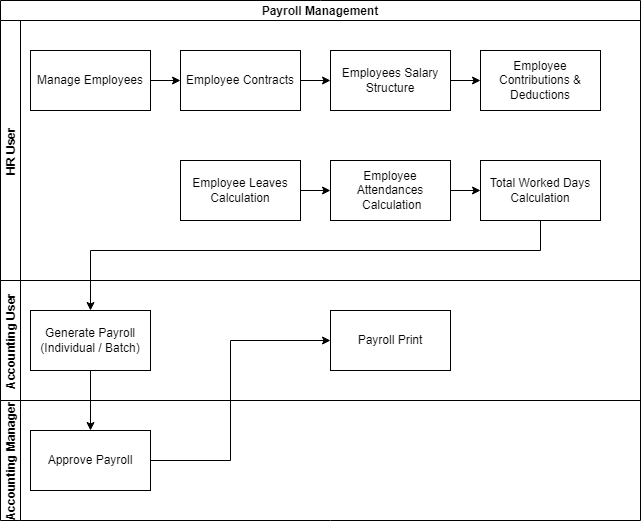

The diagram above was exported from draw.io. Its source (the exported page's mxGraphModel, read from the mxfile embedded in the PNG):
<mxGraphModel dx="1849" dy="394" grid="1" gridSize="10" guides="1" tooltips="1" connect="1" arrows="1" fold="1" page="1" pageScale="1" pageWidth="827" pageHeight="1169" math="0" shadow="0">
  <root>
    <mxCell id="WSE-kBfHJZbwwqXnmW-S-0" />
    <mxCell id="WSE-kBfHJZbwwqXnmW-S-1" parent="WSE-kBfHJZbwwqXnmW-S-0" />
    <mxCell id="WSE-kBfHJZbwwqXnmW-S-2" value="Payroll Management" style="swimlane;childLayout=stackLayout;resizeParent=1;resizeParentMax=0;horizontal=1;startSize=20;horizontalStack=0;" parent="WSE-kBfHJZbwwqXnmW-S-1" vertex="1">
      <mxGeometry x="-80" y="10" width="640" height="400" as="geometry" />
    </mxCell>
    <mxCell id="WSE-kBfHJZbwwqXnmW-S-3" value="HR User" style="swimlane;startSize=20;horizontal=0;" parent="WSE-kBfHJZbwwqXnmW-S-2" vertex="1">
      <mxGeometry y="20" width="640" height="260" as="geometry" />
    </mxCell>
    <mxCell id="WSE-kBfHJZbwwqXnmW-S-7" value="" style="edgeStyle=orthogonalEdgeStyle;rounded=0;orthogonalLoop=1;jettySize=auto;html=1;" parent="WSE-kBfHJZbwwqXnmW-S-3" source="WSE-kBfHJZbwwqXnmW-S-8" target="WSE-kBfHJZbwwqXnmW-S-10" edge="1">
      <mxGeometry relative="1" as="geometry" />
    </mxCell>
    <mxCell id="WSE-kBfHJZbwwqXnmW-S-8" value="Employee Leaves Calculation" style="rounded=0;whiteSpace=wrap;html=1;" parent="WSE-kBfHJZbwwqXnmW-S-3" vertex="1">
      <mxGeometry x="180" y="140" width="120" height="60" as="geometry" />
    </mxCell>
    <mxCell id="WSE-kBfHJZbwwqXnmW-S-9" value="" style="edgeStyle=orthogonalEdgeStyle;rounded=0;orthogonalLoop=1;jettySize=auto;html=1;" parent="WSE-kBfHJZbwwqXnmW-S-3" source="WSE-kBfHJZbwwqXnmW-S-10" target="WSE-kBfHJZbwwqXnmW-S-12" edge="1">
      <mxGeometry relative="1" as="geometry" />
    </mxCell>
    <mxCell id="WSE-kBfHJZbwwqXnmW-S-10" value="Employee Attendances&lt;br&gt;&amp;nbsp;Calculation" style="rounded=0;whiteSpace=wrap;html=1;" parent="WSE-kBfHJZbwwqXnmW-S-3" vertex="1">
      <mxGeometry x="330" y="140" width="120" height="60" as="geometry" />
    </mxCell>
    <mxCell id="WSE-kBfHJZbwwqXnmW-S-12" value="Total Worked Days Calculation" style="rounded=0;whiteSpace=wrap;html=1;" parent="WSE-kBfHJZbwwqXnmW-S-3" vertex="1">
      <mxGeometry x="480" y="140" width="120" height="60" as="geometry" />
    </mxCell>
    <mxCell id="cgcY2O7VZYaSZ4HIkwOJ-2" value="" style="edgeStyle=orthogonalEdgeStyle;rounded=0;orthogonalLoop=1;jettySize=auto;html=1;" parent="WSE-kBfHJZbwwqXnmW-S-3" source="cgcY2O7VZYaSZ4HIkwOJ-0" target="cgcY2O7VZYaSZ4HIkwOJ-1" edge="1">
      <mxGeometry relative="1" as="geometry" />
    </mxCell>
    <mxCell id="cgcY2O7VZYaSZ4HIkwOJ-0" value="Manage Employees" style="rounded=0;whiteSpace=wrap;html=1;" parent="WSE-kBfHJZbwwqXnmW-S-3" vertex="1">
      <mxGeometry x="30" y="30" width="120" height="60" as="geometry" />
    </mxCell>
    <mxCell id="cgcY2O7VZYaSZ4HIkwOJ-1" value="Employee Contracts" style="rounded=0;whiteSpace=wrap;html=1;" parent="WSE-kBfHJZbwwqXnmW-S-3" vertex="1">
      <mxGeometry x="180" y="30" width="120" height="60" as="geometry" />
    </mxCell>
    <mxCell id="cgcY2O7VZYaSZ4HIkwOJ-6" value="" style="edgeStyle=orthogonalEdgeStyle;rounded=0;orthogonalLoop=1;jettySize=auto;html=1;" parent="WSE-kBfHJZbwwqXnmW-S-3" source="cgcY2O7VZYaSZ4HIkwOJ-3" target="cgcY2O7VZYaSZ4HIkwOJ-5" edge="1">
      <mxGeometry relative="1" as="geometry" />
    </mxCell>
    <mxCell id="cgcY2O7VZYaSZ4HIkwOJ-3" value="Employees Salary Structure" style="rounded=0;whiteSpace=wrap;html=1;" parent="WSE-kBfHJZbwwqXnmW-S-3" vertex="1">
      <mxGeometry x="330" y="30" width="120" height="60" as="geometry" />
    </mxCell>
    <mxCell id="cgcY2O7VZYaSZ4HIkwOJ-4" value="" style="edgeStyle=orthogonalEdgeStyle;rounded=0;orthogonalLoop=1;jettySize=auto;html=1;" parent="WSE-kBfHJZbwwqXnmW-S-3" source="cgcY2O7VZYaSZ4HIkwOJ-1" target="cgcY2O7VZYaSZ4HIkwOJ-3" edge="1">
      <mxGeometry relative="1" as="geometry" />
    </mxCell>
    <mxCell id="cgcY2O7VZYaSZ4HIkwOJ-5" value="Employee Contributions &amp;amp; Deductions" style="rounded=0;whiteSpace=wrap;html=1;" parent="WSE-kBfHJZbwwqXnmW-S-3" vertex="1">
      <mxGeometry x="480" y="30" width="120" height="60" as="geometry" />
    </mxCell>
    <mxCell id="WSE-kBfHJZbwwqXnmW-S-14" value="Accounting User" style="swimlane;startSize=20;horizontal=0;" parent="WSE-kBfHJZbwwqXnmW-S-2" vertex="1">
      <mxGeometry y="280" width="640" height="120" as="geometry" />
    </mxCell>
    <mxCell id="WSE-kBfHJZbwwqXnmW-S-15" value="Generate Payroll (Individual / Batch)" style="rounded=0;whiteSpace=wrap;html=1;" parent="WSE-kBfHJZbwwqXnmW-S-14" vertex="1">
      <mxGeometry x="30" y="30" width="120" height="60" as="geometry" />
    </mxCell>
    <mxCell id="cgcY2O7VZYaSZ4HIkwOJ-14" value="Payroll Print" style="rounded=0;whiteSpace=wrap;html=1;" parent="WSE-kBfHJZbwwqXnmW-S-14" vertex="1">
      <mxGeometry x="330" y="30" width="120" height="60" as="geometry" />
    </mxCell>
    <mxCell id="cgcY2O7VZYaSZ4HIkwOJ-7" style="edgeStyle=orthogonalEdgeStyle;rounded=0;orthogonalLoop=1;jettySize=auto;html=1;entryX=0.5;entryY=0;entryDx=0;entryDy=0;" parent="WSE-kBfHJZbwwqXnmW-S-2" source="WSE-kBfHJZbwwqXnmW-S-12" target="WSE-kBfHJZbwwqXnmW-S-15" edge="1">
      <mxGeometry relative="1" as="geometry">
        <mxPoint x="540" y="260" as="targetPoint" />
        <Array as="points">
          <mxPoint x="540" y="250" />
          <mxPoint x="90" y="250" />
        </Array>
      </mxGeometry>
    </mxCell>
    <mxCell id="cgcY2O7VZYaSZ4HIkwOJ-8" value="Accounting Manager" style="swimlane;startSize=20;horizontal=0;" parent="WSE-kBfHJZbwwqXnmW-S-1" vertex="1">
      <mxGeometry x="-80" y="410" width="640" height="120" as="geometry" />
    </mxCell>
    <mxCell id="cgcY2O7VZYaSZ4HIkwOJ-11" value="Approve Payroll" style="rounded=0;whiteSpace=wrap;html=1;" parent="cgcY2O7VZYaSZ4HIkwOJ-8" vertex="1">
      <mxGeometry x="30" y="30" width="120" height="60" as="geometry" />
    </mxCell>
    <mxCell id="cgcY2O7VZYaSZ4HIkwOJ-12" value="" style="edgeStyle=orthogonalEdgeStyle;rounded=0;orthogonalLoop=1;jettySize=auto;html=1;" parent="WSE-kBfHJZbwwqXnmW-S-1" source="WSE-kBfHJZbwwqXnmW-S-15" target="cgcY2O7VZYaSZ4HIkwOJ-11" edge="1">
      <mxGeometry relative="1" as="geometry" />
    </mxCell>
    <mxCell id="cgcY2O7VZYaSZ4HIkwOJ-13" style="edgeStyle=orthogonalEdgeStyle;rounded=0;orthogonalLoop=1;jettySize=auto;html=1;" parent="WSE-kBfHJZbwwqXnmW-S-1" source="cgcY2O7VZYaSZ4HIkwOJ-11" edge="1">
      <mxGeometry relative="1" as="geometry">
        <mxPoint x="250" y="350" as="targetPoint" />
        <Array as="points">
          <mxPoint x="150" y="470" />
          <mxPoint x="150" y="350" />
        </Array>
      </mxGeometry>
    </mxCell>
  </root>
</mxGraphModel>